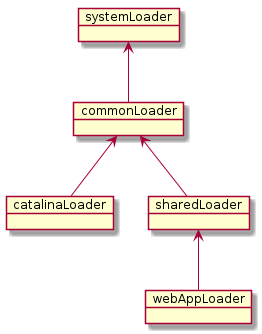

The diagram above was rendered by PlantUML. Its source (embedded in the PNG):
@startuml
object systemLoader

systemLoader <-- commonLoader
commonLoader <-- catalinaLoader
commonLoader <-- sharedLoader
sharedLoader <-- webAppLoader
@enduml